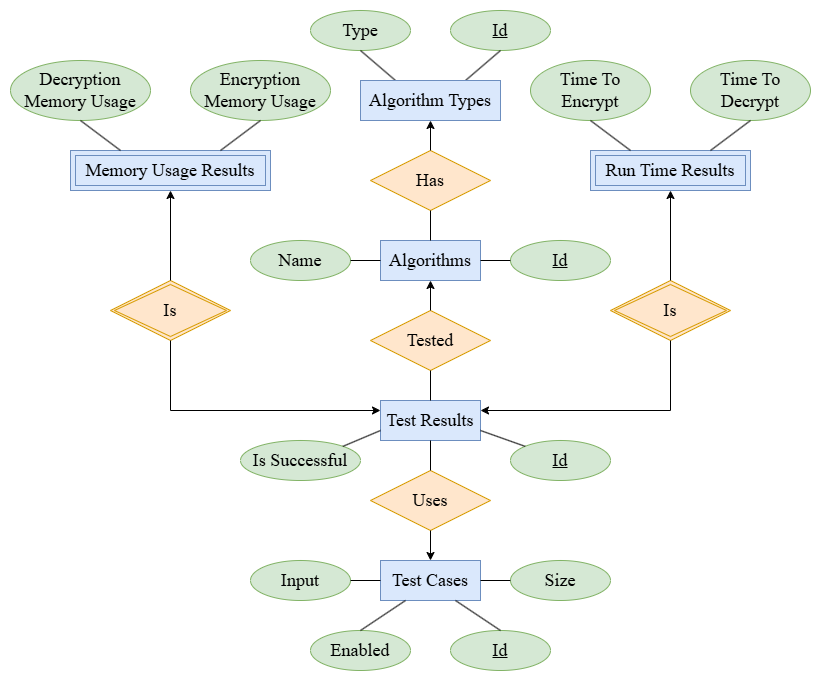

The diagram above was exported from draw.io. Its source (the exported page's mxGraphModel, read from the mxfile embedded in the PNG):
<mxGraphModel dx="1042" dy="643" grid="1" gridSize="10" guides="1" tooltips="1" connect="1" arrows="1" fold="1" page="1" pageScale="1" pageWidth="1169" pageHeight="827" math="0" shadow="0">
  <root>
    <mxCell id="0" />
    <mxCell id="1" parent="0" />
    <mxCell id="2aVnmSHMksHsnuVzXYWV-2" value="" style="shape=waypoint;sketch=0;fillStyle=solid;size=6;pointerEvents=1;points=[];resizable=0;rotatable=0;perimeter=centerPerimeter;snapToPoint=1;strokeColor=none;fillColor=none;" parent="1" vertex="1">
      <mxGeometry x="150" y="20" width="20" height="20" as="geometry" />
    </mxCell>
    <mxCell id="S_dez-22k8PADVDhTjF6-1" value="Id" style="ellipse;whiteSpace=wrap;html=1;align=center;fontFamily=Times New Roman;fontSize=18;fillColor=#d5e8d4;strokeColor=#82b366;verticalAlign=middle;fontStyle=4" parent="1" vertex="1">
      <mxGeometry x="600" y="30" width="100" height="40" as="geometry" />
    </mxCell>
    <mxCell id="S_dez-22k8PADVDhTjF6-2" value="Type" style="ellipse;whiteSpace=wrap;html=1;align=center;fontFamily=Times New Roman;fontSize=18;fillColor=#d5e8d4;strokeColor=#82b366;" parent="1" vertex="1">
      <mxGeometry x="460" y="30" width="100" height="40" as="geometry" />
    </mxCell>
    <mxCell id="S_dez-22k8PADVDhTjF6-3" value="" style="endArrow=none;html=1;rounded=0;exitX=0.5;exitY=1;exitDx=0;exitDy=0;entryX=0.75;entryY=0;entryDx=0;entryDy=0;" parent="1" source="S_dez-22k8PADVDhTjF6-1" target="S_dez-22k8PADVDhTjF6-19" edge="1">
      <mxGeometry relative="1" as="geometry">
        <mxPoint x="575" y="249" as="sourcePoint" />
        <mxPoint x="490" y="234" as="targetPoint" />
      </mxGeometry>
    </mxCell>
    <mxCell id="S_dez-22k8PADVDhTjF6-4" value="" style="endArrow=none;html=1;rounded=0;exitX=0.25;exitY=0;exitDx=0;exitDy=0;entryX=0.5;entryY=1;entryDx=0;entryDy=0;" parent="1" source="S_dez-22k8PADVDhTjF6-19" target="S_dez-22k8PADVDhTjF6-2" edge="1">
      <mxGeometry relative="1" as="geometry">
        <mxPoint x="420" y="234" as="sourcePoint" />
        <mxPoint x="535" y="114" as="targetPoint" />
      </mxGeometry>
    </mxCell>
    <mxCell id="S_dez-22k8PADVDhTjF6-5" value="Algorithms" style="whiteSpace=wrap;html=1;align=center;fillColor=#dae8fc;strokeColor=#6c8ebf;fontSize=18;fontFamily=Times New Roman;" parent="1" vertex="1">
      <mxGeometry x="530" y="260" width="100" height="40" as="geometry" />
    </mxCell>
    <mxCell id="S_dez-22k8PADVDhTjF6-6" value="Id" style="ellipse;whiteSpace=wrap;html=1;align=center;fontFamily=Times New Roman;fontSize=18;fillColor=#d5e8d4;strokeColor=#82b366;verticalAlign=middle;fontStyle=4" parent="1" vertex="1">
      <mxGeometry x="660" y="260" width="100" height="40" as="geometry" />
    </mxCell>
    <mxCell id="S_dez-22k8PADVDhTjF6-9" value="" style="endArrow=none;html=1;rounded=0;exitX=0;exitY=0.5;exitDx=0;exitDy=0;entryX=1;entryY=0.5;entryDx=0;entryDy=0;" parent="1" source="S_dez-22k8PADVDhTjF6-6" target="S_dez-22k8PADVDhTjF6-5" edge="1">
      <mxGeometry relative="1" as="geometry">
        <mxPoint x="110" y="524" as="sourcePoint" />
        <mxPoint x="110" y="414" as="targetPoint" />
      </mxGeometry>
    </mxCell>
    <mxCell id="S_dez-22k8PADVDhTjF6-10" value="Name" style="ellipse;whiteSpace=wrap;html=1;align=center;fontFamily=Times New Roman;fontSize=18;fillColor=#d5e8d4;strokeColor=#82b366;" parent="1" vertex="1">
      <mxGeometry x="400" y="260" width="100" height="40" as="geometry" />
    </mxCell>
    <mxCell id="S_dez-22k8PADVDhTjF6-11" value="" style="endArrow=none;html=1;rounded=0;exitX=0;exitY=0.5;exitDx=0;exitDy=0;entryX=1;entryY=0.5;entryDx=0;entryDy=0;" parent="1" source="S_dez-22k8PADVDhTjF6-5" target="S_dez-22k8PADVDhTjF6-10" edge="1">
      <mxGeometry relative="1" as="geometry">
        <mxPoint x="450" y="284" as="sourcePoint" />
        <mxPoint x="450" y="174" as="targetPoint" />
      </mxGeometry>
    </mxCell>
    <mxCell id="S_dez-22k8PADVDhTjF6-12" value="Has" style="shape=rhombus;perimeter=rhombusPerimeter;whiteSpace=wrap;html=1;align=center;fillColor=#ffe6cc;strokeColor=#d79b00;fontSize=18;fontFamily=Times New Roman;" parent="1" vertex="1">
      <mxGeometry x="520" y="170" width="120" height="60" as="geometry" />
    </mxCell>
    <mxCell id="S_dez-22k8PADVDhTjF6-14" value="" style="endArrow=none;html=1;rounded=0;exitX=0.5;exitY=1;exitDx=0;exitDy=0;entryX=0.5;entryY=0;entryDx=0;entryDy=0;startArrow=classic;startFill=1;" parent="1" source="S_dez-22k8PADVDhTjF6-19" target="S_dez-22k8PADVDhTjF6-12" edge="1">
      <mxGeometry relative="1" as="geometry">
        <mxPoint x="455" y="274" as="sourcePoint" />
        <mxPoint x="493" y="244" as="targetPoint" />
      </mxGeometry>
    </mxCell>
    <mxCell id="S_dez-22k8PADVDhTjF6-15" value="" style="endArrow=none;html=1;rounded=0;exitX=0.5;exitY=1;exitDx=0;exitDy=0;entryX=0.5;entryY=0;entryDx=0;entryDy=0;" parent="1" source="S_dez-22k8PADVDhTjF6-12" target="S_dez-22k8PADVDhTjF6-5" edge="1">
      <mxGeometry relative="1" as="geometry">
        <mxPoint x="449.72" y="374" as="sourcePoint" />
        <mxPoint x="449.72" y="404" as="targetPoint" />
      </mxGeometry>
    </mxCell>
    <mxCell id="S_dez-22k8PADVDhTjF6-18" value="Test Results" style="whiteSpace=wrap;html=1;align=center;fillColor=#dae8fc;strokeColor=#6c8ebf;fontSize=18;fontFamily=Times New Roman;" parent="1" vertex="1">
      <mxGeometry x="530" y="420" width="100" height="40" as="geometry" />
    </mxCell>
    <mxCell id="S_dez-22k8PADVDhTjF6-19" value="Algorithm Types" style="whiteSpace=wrap;html=1;align=center;fillColor=#dae8fc;strokeColor=#6c8ebf;fontSize=18;fontFamily=Times New Roman;" parent="1" vertex="1">
      <mxGeometry x="510" y="100" width="140" height="40" as="geometry" />
    </mxCell>
    <mxCell id="S_dez-22k8PADVDhTjF6-20" value="Id" style="ellipse;whiteSpace=wrap;html=1;align=center;fontFamily=Times New Roman;fontSize=18;fillColor=#d5e8d4;strokeColor=#82b366;verticalAlign=middle;fontStyle=4" parent="1" vertex="1">
      <mxGeometry x="660" y="460" width="100" height="40" as="geometry" />
    </mxCell>
    <mxCell id="S_dez-22k8PADVDhTjF6-21" value="" style="endArrow=none;html=1;rounded=0;exitX=0;exitY=0;exitDx=0;exitDy=0;entryX=1;entryY=0.75;entryDx=0;entryDy=0;" parent="1" source="S_dez-22k8PADVDhTjF6-20" target="S_dez-22k8PADVDhTjF6-18" edge="1">
      <mxGeometry relative="1" as="geometry">
        <mxPoint x="825" y="284" as="sourcePoint" />
        <mxPoint x="795" y="284" as="targetPoint" />
      </mxGeometry>
    </mxCell>
    <mxCell id="S_dez-22k8PADVDhTjF6-22" value="Is Successful" style="ellipse;whiteSpace=wrap;html=1;align=center;fontFamily=Times New Roman;fontSize=18;fillColor=#d5e8d4;strokeColor=#82b366;" parent="1" vertex="1">
      <mxGeometry x="390" y="460" width="120" height="40" as="geometry" />
    </mxCell>
    <mxCell id="S_dez-22k8PADVDhTjF6-23" value="" style="endArrow=none;html=1;rounded=0;exitX=0;exitY=0.75;exitDx=0;exitDy=0;entryX=1;entryY=0;entryDx=0;entryDy=0;" parent="1" source="S_dez-22k8PADVDhTjF6-18" target="S_dez-22k8PADVDhTjF6-22" edge="1">
      <mxGeometry relative="1" as="geometry">
        <mxPoint x="695" y="284" as="sourcePoint" />
        <mxPoint x="665" y="284" as="targetPoint" />
      </mxGeometry>
    </mxCell>
    <mxCell id="S_dez-22k8PADVDhTjF6-24" value="Tested" style="shape=rhombus;perimeter=rhombusPerimeter;whiteSpace=wrap;html=1;align=center;fillColor=#ffe6cc;strokeColor=#d79b00;fontSize=18;fontFamily=Times New Roman;" parent="1" vertex="1">
      <mxGeometry x="520" y="330" width="120" height="60" as="geometry" />
    </mxCell>
    <mxCell id="S_dez-22k8PADVDhTjF6-25" value="" style="endArrow=none;html=1;rounded=0;exitX=0.5;exitY=1;exitDx=0;exitDy=0;entryX=0.5;entryY=0;entryDx=0;entryDy=0;startArrow=classic;startFill=1;" parent="1" source="S_dez-22k8PADVDhTjF6-5" target="S_dez-22k8PADVDhTjF6-24" edge="1">
      <mxGeometry relative="1" as="geometry">
        <mxPoint x="415" y="424" as="sourcePoint" />
        <mxPoint x="385" y="424" as="targetPoint" />
      </mxGeometry>
    </mxCell>
    <mxCell id="S_dez-22k8PADVDhTjF6-26" value="" style="endArrow=none;html=1;rounded=0;exitX=0.5;exitY=0;exitDx=0;exitDy=0;entryX=0.5;entryY=1;entryDx=0;entryDy=0;" parent="1" source="S_dez-22k8PADVDhTjF6-18" target="S_dez-22k8PADVDhTjF6-24" edge="1">
      <mxGeometry relative="1" as="geometry">
        <mxPoint x="705" y="274" as="sourcePoint" />
        <mxPoint x="735" y="364" as="targetPoint" />
      </mxGeometry>
    </mxCell>
    <mxCell id="S_dez-22k8PADVDhTjF6-28" value="Test Cases" style="whiteSpace=wrap;html=1;align=center;fillColor=#dae8fc;strokeColor=#6c8ebf;fontSize=18;fontFamily=Times New Roman;" parent="1" vertex="1">
      <mxGeometry x="530" y="580" width="100" height="40" as="geometry" />
    </mxCell>
    <mxCell id="S_dez-22k8PADVDhTjF6-29" value="Id" style="ellipse;whiteSpace=wrap;html=1;align=center;fontFamily=Times New Roman;fontSize=18;fillColor=#d5e8d4;strokeColor=#82b366;verticalAlign=middle;fontStyle=4" parent="1" vertex="1">
      <mxGeometry x="600" y="650" width="100" height="40" as="geometry" />
    </mxCell>
    <mxCell id="S_dez-22k8PADVDhTjF6-30" value="" style="endArrow=none;html=1;rounded=0;exitX=0.5;exitY=0;exitDx=0;exitDy=0;entryX=0.75;entryY=1;entryDx=0;entryDy=0;" parent="1" source="S_dez-22k8PADVDhTjF6-29" target="S_dez-22k8PADVDhTjF6-28" edge="1">
      <mxGeometry relative="1" as="geometry">
        <mxPoint x="495" y="267" as="sourcePoint" />
        <mxPoint x="465" y="267" as="targetPoint" />
      </mxGeometry>
    </mxCell>
    <mxCell id="S_dez-22k8PADVDhTjF6-31" value="Enabled" style="ellipse;whiteSpace=wrap;html=1;align=center;fontFamily=Times New Roman;fontSize=18;fillColor=#d5e8d4;strokeColor=#82b366;" parent="1" vertex="1">
      <mxGeometry x="460" y="650" width="100" height="40" as="geometry" />
    </mxCell>
    <mxCell id="S_dez-22k8PADVDhTjF6-32" value="" style="endArrow=none;html=1;rounded=0;exitX=0.5;exitY=0;exitDx=0;exitDy=0;entryX=0.25;entryY=1;entryDx=0;entryDy=0;" parent="1" source="S_dez-22k8PADVDhTjF6-31" target="S_dez-22k8PADVDhTjF6-28" edge="1">
      <mxGeometry relative="1" as="geometry">
        <mxPoint x="825" y="267" as="sourcePoint" />
        <mxPoint x="795" y="267" as="targetPoint" />
      </mxGeometry>
    </mxCell>
    <mxCell id="S_dez-22k8PADVDhTjF6-33" value="Input" style="ellipse;whiteSpace=wrap;html=1;align=center;fontFamily=Times New Roman;fontSize=18;fillColor=#d5e8d4;strokeColor=#82b366;" parent="1" vertex="1">
      <mxGeometry x="400" y="580" width="100" height="40" as="geometry" />
    </mxCell>
    <mxCell id="S_dez-22k8PADVDhTjF6-34" value="" style="endArrow=none;html=1;rounded=0;exitX=0;exitY=0.5;exitDx=0;exitDy=0;entryX=1;entryY=0.5;entryDx=0;entryDy=0;" parent="1" source="S_dez-22k8PADVDhTjF6-28" target="S_dez-22k8PADVDhTjF6-33" edge="1">
      <mxGeometry relative="1" as="geometry">
        <mxPoint x="745" y="217" as="sourcePoint" />
        <mxPoint x="745" y="247" as="targetPoint" />
      </mxGeometry>
    </mxCell>
    <mxCell id="S_dez-22k8PADVDhTjF6-35" value="Size" style="ellipse;whiteSpace=wrap;html=1;align=center;fontFamily=Times New Roman;fontSize=18;fillColor=#d5e8d4;strokeColor=#82b366;" parent="1" vertex="1">
      <mxGeometry x="660" y="580" width="100" height="40" as="geometry" />
    </mxCell>
    <mxCell id="S_dez-22k8PADVDhTjF6-36" value="" style="endArrow=none;html=1;rounded=0;exitX=0;exitY=0.5;exitDx=0;exitDy=0;entryX=1;entryY=0.5;entryDx=0;entryDy=0;" parent="1" source="S_dez-22k8PADVDhTjF6-35" target="S_dez-22k8PADVDhTjF6-28" edge="1">
      <mxGeometry relative="1" as="geometry">
        <mxPoint x="825" y="267" as="sourcePoint" />
        <mxPoint x="795" y="267" as="targetPoint" />
      </mxGeometry>
    </mxCell>
    <mxCell id="S_dez-22k8PADVDhTjF6-37" value="Uses" style="shape=rhombus;perimeter=rhombusPerimeter;whiteSpace=wrap;html=1;align=center;fillColor=#ffe6cc;strokeColor=#d79b00;fontSize=18;fontFamily=Times New Roman;" parent="1" vertex="1">
      <mxGeometry x="520" y="490" width="120" height="60" as="geometry" />
    </mxCell>
    <mxCell id="S_dez-22k8PADVDhTjF6-39" value="" style="endArrow=none;html=1;rounded=0;exitX=0.5;exitY=1;exitDx=0;exitDy=0;entryX=0.5;entryY=0;entryDx=0;entryDy=0;" parent="1" source="S_dez-22k8PADVDhTjF6-18" target="S_dez-22k8PADVDhTjF6-37" edge="1">
      <mxGeometry relative="1" as="geometry">
        <mxPoint x="695" y="424" as="sourcePoint" />
        <mxPoint x="665" y="424" as="targetPoint" />
      </mxGeometry>
    </mxCell>
    <mxCell id="S_dez-22k8PADVDhTjF6-40" value="" style="endArrow=none;html=1;rounded=0;exitX=0.5;exitY=0;exitDx=0;exitDy=0;entryX=0.5;entryY=1;entryDx=0;entryDy=0;startArrow=classic;startFill=1;" parent="1" source="S_dez-22k8PADVDhTjF6-28" target="S_dez-22k8PADVDhTjF6-37" edge="1">
      <mxGeometry relative="1" as="geometry">
        <mxPoint x="515" y="424" as="sourcePoint" />
        <mxPoint x="545" y="424" as="targetPoint" />
      </mxGeometry>
    </mxCell>
    <mxCell id="S_dez-22k8PADVDhTjF6-42" value="Run Time Results" style="shape=ext;margin=3;double=1;whiteSpace=wrap;html=1;align=center;fillColor=#dae8fc;strokeColor=#6c8ebf;fontSize=18;fontFamily=Times New Roman;" parent="1" vertex="1">
      <mxGeometry x="740" y="170" width="160" height="40" as="geometry" />
    </mxCell>
    <mxCell id="S_dez-22k8PADVDhTjF6-43" value="Is" style="shape=rhombus;double=1;perimeter=rhombusPerimeter;whiteSpace=wrap;html=1;align=center;fontFamily=Times New Roman;fontSize=18;fillColor=#ffe6cc;strokeColor=#d79b00;" parent="1" vertex="1">
      <mxGeometry x="760" y="300" width="120" height="60" as="geometry" />
    </mxCell>
    <mxCell id="S_dez-22k8PADVDhTjF6-44" value="" style="endArrow=none;html=1;rounded=0;exitX=1;exitY=0.25;exitDx=0;exitDy=0;entryX=0.5;entryY=1;entryDx=0;entryDy=0;startArrow=classic;startFill=1;edgeStyle=orthogonalEdgeStyle;" parent="1" source="S_dez-22k8PADVDhTjF6-18" target="S_dez-22k8PADVDhTjF6-43" edge="1">
      <mxGeometry relative="1" as="geometry">
        <mxPoint x="695" y="424" as="sourcePoint" />
        <mxPoint x="665" y="424" as="targetPoint" />
      </mxGeometry>
    </mxCell>
    <mxCell id="S_dez-22k8PADVDhTjF6-45" value="" style="endArrow=classic;html=1;rounded=0;entryX=0.5;entryY=1;entryDx=0;entryDy=0;exitX=0.5;exitY=0;exitDx=0;exitDy=0;endFill=1;" parent="1" source="S_dez-22k8PADVDhTjF6-43" target="S_dez-22k8PADVDhTjF6-42" edge="1">
      <mxGeometry relative="1" as="geometry">
        <mxPoint x="775" y="534" as="sourcePoint" />
        <mxPoint x="745" y="474" as="targetPoint" />
      </mxGeometry>
    </mxCell>
    <mxCell id="S_dez-22k8PADVDhTjF6-46" value="Time To Decrypt" style="ellipse;whiteSpace=wrap;html=1;align=center;fontFamily=Times New Roman;fontSize=18;fillColor=#d5e8d4;strokeColor=#82b366;" parent="1" vertex="1">
      <mxGeometry x="840" y="80" width="120" height="60" as="geometry" />
    </mxCell>
    <mxCell id="S_dez-22k8PADVDhTjF6-47" value="Time To Encrypt" style="ellipse;whiteSpace=wrap;html=1;align=center;fontFamily=Times New Roman;fontSize=18;fillColor=#d5e8d4;strokeColor=#82b366;" parent="1" vertex="1">
      <mxGeometry x="680" y="80" width="120" height="60" as="geometry" />
    </mxCell>
    <mxCell id="S_dez-22k8PADVDhTjF6-48" value="" style="endArrow=none;html=1;rounded=0;entryX=0.75;entryY=0;entryDx=0;entryDy=0;exitX=0.5;exitY=1;exitDx=0;exitDy=0;" parent="1" source="S_dez-22k8PADVDhTjF6-46" target="S_dez-22k8PADVDhTjF6-42" edge="1">
      <mxGeometry relative="1" as="geometry">
        <mxPoint x="745" y="534" as="sourcePoint" />
        <mxPoint x="745" y="564" as="targetPoint" />
      </mxGeometry>
    </mxCell>
    <mxCell id="S_dez-22k8PADVDhTjF6-49" value="" style="endArrow=none;html=1;rounded=0;entryX=0.5;entryY=1;entryDx=0;entryDy=0;exitX=0.25;exitY=0;exitDx=0;exitDy=0;" parent="1" source="S_dez-22k8PADVDhTjF6-42" target="S_dez-22k8PADVDhTjF6-47" edge="1">
      <mxGeometry relative="1" as="geometry">
        <mxPoint x="745" y="534" as="sourcePoint" />
        <mxPoint x="745" y="564" as="targetPoint" />
      </mxGeometry>
    </mxCell>
    <mxCell id="S_dez-22k8PADVDhTjF6-50" value="Memory Usage Results" style="shape=ext;margin=3;double=1;whiteSpace=wrap;html=1;align=center;fillColor=#dae8fc;strokeColor=#6c8ebf;fontSize=18;fontFamily=Times New Roman;" parent="1" vertex="1">
      <mxGeometry x="220" y="170" width="200" height="40" as="geometry" />
    </mxCell>
    <mxCell id="S_dez-22k8PADVDhTjF6-51" value="Is" style="shape=rhombus;double=1;perimeter=rhombusPerimeter;whiteSpace=wrap;html=1;align=center;fontFamily=Times New Roman;fontSize=18;fillColor=#ffe6cc;strokeColor=#d79b00;" parent="1" vertex="1">
      <mxGeometry x="260" y="300" width="120" height="60" as="geometry" />
    </mxCell>
    <mxCell id="S_dez-22k8PADVDhTjF6-52" value="" style="endArrow=classic;html=1;rounded=0;entryX=0.5;entryY=1;entryDx=0;entryDy=0;exitX=0.5;exitY=0;exitDx=0;exitDy=0;startArrow=none;startFill=0;endFill=1;" parent="1" source="S_dez-22k8PADVDhTjF6-51" target="S_dez-22k8PADVDhTjF6-50" edge="1">
      <mxGeometry relative="1" as="geometry">
        <mxPoint x="745" y="534" as="sourcePoint" />
        <mxPoint x="745" y="564" as="targetPoint" />
      </mxGeometry>
    </mxCell>
    <mxCell id="S_dez-22k8PADVDhTjF6-53" value="Decryption Memory Usage" style="ellipse;whiteSpace=wrap;html=1;align=center;fontFamily=Times New Roman;fontSize=18;fillColor=#d5e8d4;strokeColor=#82b366;" parent="1" vertex="1">
      <mxGeometry x="160" y="80" width="140" height="60" as="geometry" />
    </mxCell>
    <mxCell id="S_dez-22k8PADVDhTjF6-54" value="Encryption Memory Usage" style="ellipse;whiteSpace=wrap;html=1;align=center;fontFamily=Times New Roman;fontSize=18;fillColor=#d5e8d4;strokeColor=#82b366;" parent="1" vertex="1">
      <mxGeometry x="340" y="80" width="140" height="60" as="geometry" />
    </mxCell>
    <mxCell id="S_dez-22k8PADVDhTjF6-55" value="" style="endArrow=none;html=1;rounded=0;entryX=0.25;entryY=0;entryDx=0;entryDy=0;exitX=0.5;exitY=1;exitDx=0;exitDy=0;" parent="1" source="S_dez-22k8PADVDhTjF6-53" target="S_dez-22k8PADVDhTjF6-50" edge="1">
      <mxGeometry relative="1" as="geometry">
        <mxPoint x="715" y="604" as="sourcePoint" />
        <mxPoint x="675" y="634" as="targetPoint" />
      </mxGeometry>
    </mxCell>
    <mxCell id="S_dez-22k8PADVDhTjF6-56" value="" style="endArrow=none;html=1;rounded=0;entryX=0.75;entryY=0;entryDx=0;entryDy=0;exitX=0.5;exitY=1;exitDx=0;exitDy=0;" parent="1" source="S_dez-22k8PADVDhTjF6-54" target="S_dez-22k8PADVDhTjF6-50" edge="1">
      <mxGeometry relative="1" as="geometry">
        <mxPoint x="365" y="584" as="sourcePoint" />
        <mxPoint x="395" y="584" as="targetPoint" />
      </mxGeometry>
    </mxCell>
    <mxCell id="S_dez-22k8PADVDhTjF6-57" value="" style="endArrow=none;html=1;rounded=0;exitX=0;exitY=0.25;exitDx=0;exitDy=0;entryX=0.5;entryY=1;entryDx=0;entryDy=0;startArrow=classic;startFill=1;edgeStyle=orthogonalEdgeStyle;" parent="1" source="S_dez-22k8PADVDhTjF6-18" target="S_dez-22k8PADVDhTjF6-51" edge="1">
      <mxGeometry relative="1" as="geometry">
        <mxPoint x="745" y="444" as="sourcePoint" />
        <mxPoint x="745" y="474" as="targetPoint" />
      </mxGeometry>
    </mxCell>
    <mxCell id="S_dez-22k8PADVDhTjF6-62" value="" style="shape=waypoint;sketch=0;fillStyle=solid;size=6;pointerEvents=1;points=[];resizable=0;rotatable=0;perimeter=centerPerimeter;snapToPoint=1;strokeColor=none;fillColor=none;" parent="1" vertex="1">
      <mxGeometry x="950" y="20" width="20" height="20" as="geometry" />
    </mxCell>
    <mxCell id="S_dez-22k8PADVDhTjF6-63" value="" style="shape=waypoint;sketch=0;fillStyle=solid;size=6;pointerEvents=1;points=[];resizable=0;rotatable=0;perimeter=centerPerimeter;snapToPoint=1;strokeColor=none;fillColor=none;" parent="1" vertex="1">
      <mxGeometry x="950" y="680" width="20" height="20" as="geometry" />
    </mxCell>
    <mxCell id="S_dez-22k8PADVDhTjF6-64" value="" style="shape=waypoint;sketch=0;fillStyle=solid;size=6;pointerEvents=1;points=[];resizable=0;rotatable=0;perimeter=centerPerimeter;snapToPoint=1;fillColor=none;strokeColor=none;" parent="1" vertex="1">
      <mxGeometry x="150" y="680" width="20" height="20" as="geometry" />
    </mxCell>
  </root>
</mxGraphModel>